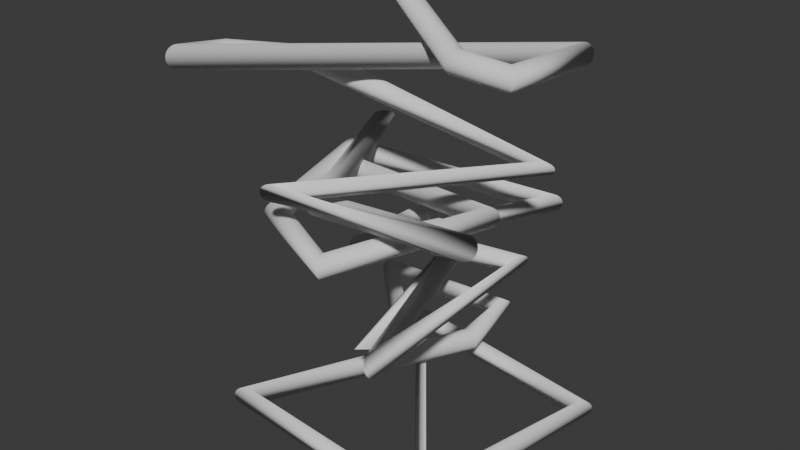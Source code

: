 # Source: creation_testing.blend  (saved by Blender 4.1.23; exported with 4.5.12 LTS)
import bpy
from mathutils import Matrix  # noqa: F401  (used for matrix-valued properties, if any)

bpy.ops.wm.read_factory_settings(use_empty=True)
scene = bpy.context.scene
scene.name = 'Scene'

# ---- collections
col_collection = bpy.data.collections.new('Collection'); scene.collection.children.link(col_collection)

# ---- node groups
ng_geometry_nodes = bpy.data.node_groups.new('Geometry Nodes', 'GeometryNodeTree')
_s = ng_geometry_nodes.interface.new_socket(name='Geometry', in_out='OUTPUT', socket_type='NodeSocketGeometry')
_s = ng_geometry_nodes.interface.new_socket(name='Geometry', in_out='INPUT', socket_type='NodeSocketGeometry')
_s = ng_geometry_nodes.interface.new_socket(name='Size X', in_out='INPUT', socket_type='NodeSocketFloat')
_s.subtype = 'DISTANCE'
_s.default_value = 1.0
_s.min_value = 0.0
_s = ng_geometry_nodes.interface.new_socket(name='Vertices X', in_out='INPUT', socket_type='NodeSocketInt')
_s.default_value = 6
_s.min_value = 2
_s.max_value = 1000
_s = ng_geometry_nodes.interface.new_socket(name='Max', in_out='INPUT', socket_type='NodeSocketFloat')
_s.default_value = 10.0
ng_geometry_nodes.is_modifier = True
_N = ng_geometry_nodes.nodes; _L = ng_geometry_nodes.links
n0 = _N.new('NodeGroupInput'); n0.name = 'Group Input'; n0.location = (-840, 0)
n1 = _N.new('NodeGroupOutput'); n1.name = 'Group Output'; n1.location = (560, -120)
n2 = _N.new('GeometryNodeMeshGrid'); n2.name = 'Grid'; n2.location = (-520, 0)
n3 = _N.new('ShaderNodeCombineXYZ'); n3.name = 'Combine XYZ'; n3.location = (-360, -300)
n4 = _N.new('FunctionNodeRandomValue'); n4.name = 'Random Value'; n4.location = (0, -320)
n4.inputs[2].default_value = 0.1
n5 = _N.new('GeometryNodePointsToCurves'); n5.name = 'Points to Curves'; n5.location = (180, -120)
n6 = _N.new('GeometryNodeMeshToPoints'); n6.name = 'Mesh to Points'; n6.location = (0, -120)
n6.inputs[3].default_value = 1.0
n7 = _N.new('GeometryNodeSetPosition'); n7.name = 'Set Position.001'; n7.location = (-200, -120)
n8 = _N.new('FunctionNodeRandomValue'); n8.name = 'Random Value.001'; n8.location = (-520, -300)
n9 = _N.new('ShaderNodeMath'); n9.name = 'Math'; n9.location = (-740, -400)
n9.operation = 'MULTIPLY'
n9.inputs[1].default_value = -1.0
n10 = _N.new('GeometryNodeCurveToMesh'); n10.name = 'Curve to Mesh'; n10.location = (340, -120)
n11 = _N.new('GeometryNodeCurvePrimitiveCircle'); n11.name = 'Curve Circle'; n11.location = (180, -320)
n12 = _N.new('GeometryNodeInputNamedAttribute'); n12.name = 'Named Attribute'; n12.location = (315, -120)
n12.inputs[0].default_value = 'radius'
n13 = _N.new('GeometryNodeSwitch'); n13.name = 'Switch'; n13.location = (315, -120)
n13.input_type = 'FLOAT'
n13.inputs[1].default_value = 1.0
_L.new(n0.outputs[1], n2.inputs[0])
_L.new(n0.outputs[1], n2.inputs[1])
_L.new(n7.outputs[0], n6.inputs[0])
_L.new(n6.outputs[0], n5.inputs[0])
_L.new(n4.outputs[1], n5.inputs[2])
_L.new(n2.outputs[0], n7.inputs[0])
_L.new(n8.outputs[1], n3.inputs[2])
_L.new(n3.outputs[0], n7.inputs[3])
_L.new(n0.outputs[2], n2.inputs[2])
_L.new(n0.outputs[2], n2.inputs[3])
_L.new(n0.outputs[3], n8.inputs[3])
_L.new(n0.outputs[3], n9.inputs[0])
_L.new(n9.outputs[0], n8.inputs[2])
_L.new(n5.outputs[0], n10.inputs[0])
_L.new(n11.outputs[0], n10.inputs[1])
_L.new(n10.outputs[0], n1.inputs[0])
_L.new(n12.outputs[1], n13.inputs[0])
_L.new(n12.outputs[0], n13.inputs[2])
_L.new(n13.outputs[0], n10.inputs[2])
n1.is_active_output = True

# ---- world
world_world = bpy.data.worlds.new('World'); scene.world = world_world
world_world.use_nodes = True; world_world.node_tree.nodes.clear()
_N = world_world.node_tree.nodes; _L = world_world.node_tree.links
n0 = _N.new('ShaderNodeOutputWorld'); n0.name = 'World Output'; n0.location = (300, 300)
n1 = _N.new('ShaderNodeBackground'); n1.name = 'Background'; n1.location = (10, 300)
n1.inputs[0].default_value = (0.05088, 0.05088, 0.05088, 1.0)
_L.new(n1.outputs[0], n0.inputs[0])
n0.is_active_output = True
world_world.color = (0.05088, 0.05088, 0.05088)
world_world.use_sun_shadow = False
world_world.sun_shadow_jitter_overblur = 0.0

# ---- meshes
me_cube_001 = bpy.data.meshes.new('Cube.001')
me_cube_001.from_pydata([(-1.0, -1.0, -1.0), (-1.0, -1.0, 1.0), (-1.0, 1.0, -1.0), (-1.0, 1.0, 1.0), (1.0, -1.0, -1.0), (1.0, -1.0, 1.0), (1.0, 1.0, -1.0), (1.0, 1.0, 1.0)], [], [(0, 1, 3, 2), (2, 3, 7, 6), (6, 7, 5, 4), (4, 5, 1, 0), (2, 6, 4, 0), (7, 3, 1, 5)])
_uv = me_cube_001.uv_layers.new(name='UVMap')
_uv.uv.foreach_set('vector', [0.375, 0.0, 0.625, 0.0, 0.625, 0.25, 0.375, 0.25, 0.375, 0.25, 0.625, 0.25, 0.625, 0.5, 0.375, 0.5, 0.375, 0.5, 0.625, 0.5, 0.625, 0.75, 0.375, 0.75, 0.375, 0.75, 0.625, 0.75, 0.625, 1.0, 0.375, 1.0, 0.125, 0.5, 0.375, 0.5, 0.375, 0.75, 0.125, 0.75, 0.625, 0.5, 0.875, 0.5, 0.875, 0.75, 0.625, 0.75])
me_cube_001.update()

# ---- objects
ob_cube = bpy.data.objects.new('Cube', me_cube_001)

# ---- transforms, parenting, visibility, modifiers, constraints
ob_cube.location = (0.0, 0.0, 0.0)
_m = ob_cube.modifiers.new('GeometryNodes.001', 'NODES')
_m.node_group = ng_geometry_nodes
_gi = [s.identifier for s in ng_geometry_nodes.interface.items_tree if s.item_type == 'SOCKET' and s.in_out == 'INPUT']
_m[_gi[1]] = 23.78  # Size X
_m[_gi[3]] = 21.28  # Max

# ---- collection membership
col_collection.objects.link(ob_cube)

# ---- scene / render settings (as saved in the file)
scene.frame_start = 1; scene.frame_end = 250; scene.frame_set(1)
scene.render.engine = 'BLENDER_EEVEE_NEXT'
scene.cycles.sampling_pattern = 'TABULATED_SOBOL'
scene.eevee.ray_tracing_options.trace_max_roughness = 0.0
bpy.context.view_layer.update()

# ---- added for rendering (the .blend has no active camera and no usable light): camera, sun
cam_auto = bpy.data.cameras.new('AutoCamera')
cam_auto.lens = 50.0
cam_auto.sensor_width = 36.0
cam_auto.clip_end = 1000.0
ob_auto_camera = bpy.data.objects.new('AutoCamera', cam_auto)
scene.collection.objects.link(ob_auto_camera)
ob_auto_camera.location = (52.5422, -63.0461, 42.3284)
ob_auto_camera.rotation_euler = (1.09748, -7.21219e-08, 0.694738)
scene.camera = ob_auto_camera
light_auto_sun = bpy.data.lights.new('AutoSun', 'SUN')
light_auto_sun.energy = 3.0
light_auto_sun.angle = 0.0523599
ob_auto_sun = bpy.data.objects.new('AutoSun', light_auto_sun)
scene.collection.objects.link(ob_auto_sun)
ob_auto_sun.rotation_euler = (0.872665, 0.174533, 0.523599)
bpy.context.view_layer.update()
